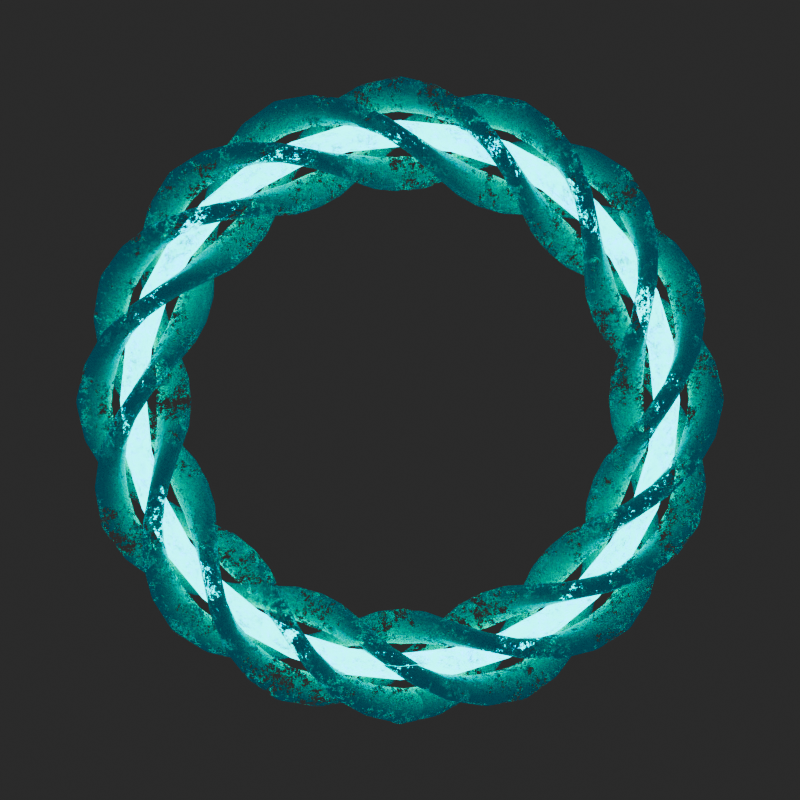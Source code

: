 # Source: magicScreenIdea.blend  (saved by Blender 4.4.32; exported with 4.5.12 LTS)
import bpy
from mathutils import Matrix  # noqa: F401  (used for matrix-valued properties, if any)

bpy.ops.wm.read_factory_settings(use_empty=True)
scene = bpy.context.scene
scene.name = 'Scene'

# ---- collections
col_collection = bpy.data.collections.new('Collection'); scene.collection.children.link(col_collection)

# ---- materials (node trees are filled in below, after node groups)
mat_material_002 = bpy.data.materials.new('Material.002')
mat_material_001 = bpy.data.materials.new('Material.001')

# ---- material node trees
mat_material_002.use_nodes = True; mat_material_002.node_tree.nodes.clear()
_N = mat_material_002.node_tree.nodes; _L = mat_material_002.node_tree.links
n0 = _N.new('ShaderNodeBsdfPrincipled'); n0.name = 'Principled BSDF'; n0.location = (55, 336)
n0.inputs[0].default_value = (0.02385, 0.8003, 0.4361, 1.0)
n0.inputs[2].default_value = 0.1682
n0.inputs[27].default_value = (0.006093, 0.5443, 1.0, 1.0)
n0.inputs[28].default_value = 0.1
n1 = _N.new('ShaderNodeOutputMaterial'); n1.name = 'Material Output'; n1.location = (1469, 518)
n2 = _N.new('ShaderNodeTexNoise'); n2.name = 'Noise Texture'; n2.location = (-154, 498)
n2.noise_dimensions = '4D'
n2.normalize = False
n2.inputs[2].default_value = -4.1
n2.inputs[3].default_value = 5.3
n2.inputs[4].default_value = 1.0
n2.inputs[5].default_value = 2.3
n3 = _N.new('ShaderNodeMixShader'); n3.name = 'Mix Shader'; n3.location = (670, 476)
n4 = _N.new('ShaderNodeBsdfTransparent'); n4.name = 'Transparent BSDF'; n4.location = (303, 233)
n5 = _N.new('ShaderNodeValToRGB'); n5.name = 'Color Ramp'; n5.location = (78, 569)
while len(n5.color_ramp.elements) > 1: n5.color_ramp.elements.remove(n5.color_ramp.elements[-1])
n5.color_ramp.elements[0].position = 0.2318; n5.color_ramp.elements[0].color = (0.0, 0.0, 0.0, 1.0)
_e = n5.color_ramp.elements.new(0.2909); _e.color = (1.0, 1.0, 1.0, 1.0)
n6 = _N.new('ShaderNodeAttribute'); n6.name = 'Attribute'; n6.location = (-411, 424)
n6.attribute_name = 'position'
n7 = _N.new('ShaderNodeTexVoronoi'); n7.name = 'Voronoi Texture'; n7.location = (-645, 97)
n8 = _N.new('ShaderNodeValToRGB'); n8.name = 'Color Ramp.001'; n8.location = (-414, 167)
while len(n8.color_ramp.elements) > 1: n8.color_ramp.elements.remove(n8.color_ramp.elements[-1])
n8.color_ramp.elements[0].position = 0.3136; n8.color_ramp.elements[0].color = (0.0, 0.0, 0.0, 1.0)
_e = n8.color_ramp.elements.new(0.3864); _e.color = (1.0, 1.0, 1.0, 1.0)
n9 = _N.new('ShaderNodeMapping'); n9.name = 'Mapping'; n9.location = (-880, 69)
n9.inputs[3].default_value = (50.0, 50.0, 50.0)
n10 = _N.new('ShaderNodeTexCoord'); n10.name = 'Texture Coordinate'; n10.location = (-1060, 69)
n11 = _N.new('ShaderNodeBump'); n11.name = 'Bump'; n11.location = (-113, 151)
n11.invert = True
n11.inputs[1].default_value = 1.2
n12 = _N.new('ShaderNodeTexVoronoi'); n12.name = 'Voronoi Texture.001'; n12.location = (657, 117)
n13 = _N.new('ShaderNodeValToRGB'); n13.name = 'Color Ramp.002'; n13.location = (820, 338)
while len(n13.color_ramp.elements) > 1: n13.color_ramp.elements.remove(n13.color_ramp.elements[-1])
n13.color_ramp.elements[0].position = 0.3136; n13.color_ramp.elements[0].color = (0.0, 0.0, 0.0, 1.0)
_e = n13.color_ramp.elements.new(0.3864); _e.color = (1.0, 1.0, 1.0, 1.0)
n14 = _N.new('ShaderNodeMapping'); n14.name = 'Mapping.001'; n14.location = (483, 120)
n14.inputs[3].default_value = (50.0, 50.0, 50.0)
n15 = _N.new('ShaderNodeTexCoord'); n15.name = 'Texture Coordinate.001'; n15.location = (303, 120)
n16 = _N.new('ShaderNodeDisplacement'); n16.name = 'Displacement'; n16.location = (1195, 390)
n16.inputs[2].default_value = 3.0
_L.new(n0.outputs[0], n3.inputs[1])
_L.new(n5.outputs[0], n3.inputs[0])
_L.new(n4.outputs[0], n3.inputs[2])
_L.new(n2.outputs[0], n5.inputs[0])
_L.new(n6.outputs[2], n2.inputs[1])
_L.new(n6.outputs[1], n2.inputs[0])
_L.new(n7.outputs[0], n8.inputs[0])
_L.new(n9.outputs[0], n7.inputs[0])
_L.new(n10.outputs[3], n9.inputs[0])
_L.new(n3.outputs[0], n1.inputs[0])
_L.new(n8.outputs[0], n11.inputs[3])
_L.new(n11.outputs[0], n0.inputs[5])
_L.new(n12.outputs[0], n13.inputs[0])
_L.new(n14.outputs[0], n12.inputs[0])
_L.new(n15.outputs[3], n14.inputs[0])
_L.new(n16.outputs[0], n1.inputs[2])
_L.new(n13.outputs[0], n16.inputs[0])
n1.is_active_output = True
mat_material_001.use_nodes = True; mat_material_001.node_tree.nodes.clear()
_N = mat_material_001.node_tree.nodes; _L = mat_material_001.node_tree.links
n0 = _N.new('ShaderNodeBsdfPrincipled'); n0.name = 'Principled BSDF'; n0.location = (-428, 310)
n0.inputs[0].default_value = (0.0, 0.3008, 0.8003, 1.0)
n0.inputs[27].default_value = (0.002186, 1.0, 0.891, 1.0)
n0.inputs[28].default_value = 2.3
n1 = _N.new('ShaderNodeOutputMaterial'); n1.name = 'Material Output'; n1.location = (803, 502)
n2 = _N.new('ShaderNodeMixShader'); n2.name = 'Mix Shader'; n2.location = (483, 391)
n3 = _N.new('ShaderNodeTexNoise'); n3.name = 'Noise Texture'; n3.location = (-346, 604)
n3.normalize = False
n3.inputs[2].default_value = 44.1
n3.inputs[3].default_value = 7.4
n3.inputs[4].default_value = 1.0
n3.inputs[5].default_value = 3.9
n3.inputs[8].default_value = 0.8
n4 = _N.new('ShaderNodeValToRGB'); n4.name = 'Color Ramp'; n4.location = (-70, 663)
n4.color_ramp.interpolation = 'CONSTANT'
while len(n4.color_ramp.elements) > 1: n4.color_ramp.elements.remove(n4.color_ramp.elements[-1])
n4.color_ramp.elements[0].position = 0.0; n4.color_ramp.elements[0].color = (0.0, 0.0, 0.0, 1.0)
_e = n4.color_ramp.elements.new(0.4773); _e.color = (1.0, 1.0, 1.0, 1.0)
n5 = _N.new('ShaderNodeBsdfTransparent'); n5.name = 'Transparent BSDF'; n5.location = (22, 223)
n5.inputs[0].default_value = (0.2162, 0.9213, 1.0, 1.0)
n6 = _N.new('ShaderNodeMixShader'); n6.name = 'Mix Shader.001'; n6.location = (303, 277)
n6.inputs[0].default_value = 0.2167
n7 = _N.new('ShaderNodeEmission'); n7.name = 'Emission'; n7.location = (28, 134)
n7.inputs[0].default_value = (0.1479, 0.5139, 0.7422, 1.0)
n7.inputs[1].default_value = 0.3
_L.new(n0.outputs[0], n2.inputs[1])
_L.new(n4.outputs[0], n2.inputs[0])
_L.new(n3.outputs[0], n4.inputs[0])
_L.new(n6.outputs[0], n2.inputs[2])
_L.new(n5.outputs[0], n6.inputs[1])
_L.new(n7.outputs[0], n6.inputs[2])
_L.new(n2.outputs[0], n1.inputs[0])
n1.is_active_output = True

# ---- world
world_world = bpy.data.worlds.new('World'); scene.world = world_world
world_world.use_nodes = True; world_world.node_tree.nodes.clear()
_N = world_world.node_tree.nodes; _L = world_world.node_tree.links
n0 = _N.new('ShaderNodeOutputWorld'); n0.name = 'World Output'; n0.location = (300, 300)
n1 = _N.new('ShaderNodeBackground'); n1.name = 'Background'; n1.location = (10, 300)
n1.inputs[0].default_value = (0.05088, 0.05088, 0.05088, 1.0)
_L.new(n1.outputs[0], n0.inputs[0])
n0.is_active_output = True
world_world.color = (0.05088, 0.05088, 0.05088)
world_world.sun_shadow_jitter_overblur = 0.0

# ---- cameras
cam_camera_001 = bpy.data.cameras.new('Camera.001')
cam_camera_001.type = 'ORTHO'
cam_camera_001.clip_end = 100.0
cam_camera_001.ortho_scale = 3.0

# ---- meshes
me_circle = bpy.data.meshes.new('Circle')
me_circle.from_pydata([(3.983e-10, 0.2153, -9.953e-17), (-0.01274, 0.2141, -9.953e-17), (-0.02499, 0.2103, -9.953e-17), (-0.03628, 0.2043, -9.953e-17), (-0.04618, 0.1962, -9.953e-17), (-0.0543, 0.1863, -9.953e-17), (-0.06034, 0.175, -9.953e-17), (-0.06405, 0.1627, -9.953e-17), (-0.06531, 0.15, -9.953e-17), (-0.06405, 0.1373, -9.953e-17), (-0.06034, 0.125, -9.953e-17), (-0.0543, 0.1137, -9.953e-17), (-0.04618, 0.1038, -9.953e-17), (-0.03628, 0.0957, -9.953e-17), (-0.02499, 0.08966, -9.953e-17), (-0.01274, 0.08595, -9.953e-17), (3.983e-10, 0.08469, -9.953e-17), (0.01274, 0.08595, -9.953e-17), (0.02499, 0.08966, -9.953e-17), (0.03628, 0.0957, -9.953e-17), (0.04618, 0.1038, -9.953e-17), (0.0543, 0.1137, -9.953e-17), (0.06034, 0.125, -9.953e-17), (0.06405, 0.1373, -9.953e-17), (0.06531, 0.15, -9.953e-17), (0.06405, 0.1627, -9.953e-17), (0.06034, 0.175, -9.953e-17), (0.0543, 0.1863, -9.953e-17), (0.04618, 0.1962, -9.953e-17), (0.03628, 0.2043, -9.953e-17), (0.02499, 0.2103, -9.953e-17), (0.01274, 0.2141, -9.953e-17)], [(1, 0), (2, 1), (3, 2), (4, 3), (5, 4), (6, 5), (7, 6), (8, 7), (9, 8), (10, 9), (11, 10), (12, 11), (13, 12), (14, 13), (15, 14), (16, 15), (17, 16), (18, 17), (19, 18), (20, 19), (21, 20), (22, 21), (23, 22), (24, 23), (25, 24), (26, 25), (27, 26), (28, 27), (29, 28), (30, 29), (31, 30), (0, 31)], [])
_uv = me_circle.uv_layers.new(name='UVMap')
_uv.uv.foreach_set('vector', [])
me_circle.materials.append(mat_material_002)
me_circle.update()

# ---- curves / text
cu_b_ziercircle_004 = bpy.data.curves.new('BézierCircle.004', 'CURVE')
cu_b_ziercircle_004.dimensions = '3D'
_sp = cu_b_ziercircle_004.splines.new('BEZIER'); _sp.bezier_points.add(3)
_sp.bezier_points.foreach_set('co', [-1.0, 0.0, 0.0, 0.0, 1.0, 0.0, 1.0, 0.0, 0.0, 0.0, -1.0, 0.0])
_sp.bezier_points.foreach_set('handle_left', [-1.0, -0.5521, 0.0, -0.5521, 1.0, 0.0, 1.0, 0.5521, 0.0, 0.5521, -1.0, 0.0])
_sp.bezier_points.foreach_set('handle_right', [-1.0, 0.5521, 0.0, 0.5521, 1.0, 0.0, 1.0, -0.5521, 0.0, -0.5521, -1.0, 0.0])
for _p, _l, _r in zip(_sp.bezier_points, ['AUTO', 'AUTO', 'AUTO', 'AUTO'], ['AUTO', 'AUTO', 'AUTO', 'AUTO']): _p.handle_left_type = _l; _p.handle_right_type = _r
_sp.order_u = 0
_sp.order_v = 0
_sp.resolution_u = 8
_sp.use_cyclic_u = True
cu_b_ziercircle_004.materials.append(mat_material_001)
cu_b_ziercircle_004.use_path = True
cu_b_ziercircle_004.bevel_depth = 0.05
cu_b_ziercircle_004.resolution_u = 8
cu_b_ziercircle_004.fill_mode = 'FULL'

# ---- objects
ob_camera = bpy.data.objects.new('Camera', cam_camera_001)
ob_circle = bpy.data.objects.new('Circle', me_circle)
ob_b_ziercircle = bpy.data.objects.new('BézierCircle', cu_b_ziercircle_004)
ob_circle_001 = bpy.data.objects.new('Circle.001', me_circle)
ob_circle_002 = bpy.data.objects.new('Circle.002', me_circle)
ob_circle_003 = bpy.data.objects.new('Circle.003', me_circle)
ob_empty = bpy.data.objects.new('Empty', None)

# ---- transforms, parenting, visibility, modifiers, constraints
ob_camera.location = (0.0, 0.0, 12.0)
ob_circle.parent = ob_empty
ob_circle.location = (0.0, 0.0, 0.0)
ob_circle.rotation_euler = (0.0, 1.571, 0.0)
_m = ob_circle.modifiers.new('Screw', 'SCREW')
_m.iterations = 4
_m.axis = 'X'
_m.screw_offset = 1.571
_m = ob_circle.modifiers.new('Curve', 'CURVE')
_m.object = ob_b_ziercircle
_m.deform_axis = 'POS_Z'
ob_b_ziercircle.parent = ob_empty
ob_b_ziercircle.location = (0.0, 0.0, 0.0)
ob_circle_001.parent = ob_empty
ob_circle_001.location = (0.0, 0.0, 0.0)
ob_circle_001.rotation_euler = (-1.571, 1.571, 0.0)
_m = ob_circle_001.modifiers.new('Screw', 'SCREW')
_m.iterations = 4
_m.axis = 'X'
_m.screw_offset = 1.571
_m = ob_circle_001.modifiers.new('Curve', 'CURVE')
_m.object = ob_b_ziercircle
_m.deform_axis = 'POS_Z'
ob_circle_002.parent = ob_empty
ob_circle_002.location = (0.0, 0.0, 0.0)
ob_circle_002.rotation_euler = (1.571, 1.571, 0.0)
_m = ob_circle_002.modifiers.new('Screw', 'SCREW')
_m.iterations = 4
_m.axis = 'X'
_m.screw_offset = 1.571
_m = ob_circle_002.modifiers.new('Curve', 'CURVE')
_m.object = ob_b_ziercircle
_m.deform_axis = 'POS_Z'
ob_circle_003.parent = ob_empty
ob_circle_003.location = (0.0, 0.0, 0.0)
ob_circle_003.rotation_euler = (3.142, 1.571, 0.0)
_m = ob_circle_003.modifiers.new('Screw', 'SCREW')
_m.iterations = 4
_m.axis = 'X'
_m.screw_offset = 1.571
_m = ob_circle_003.modifiers.new('Curve', 'CURVE')
_m.object = ob_b_ziercircle
_m.deform_axis = 'POS_Z'
ob_empty.location = (0.0, 0.0, 0.0)
ob_empty.empty_display_size = 0.3569

# ---- collection membership
col_collection.objects.link(ob_camera)
col_collection.objects.link(ob_circle)
col_collection.objects.link(ob_b_ziercircle)
col_collection.objects.link(ob_circle_001)
col_collection.objects.link(ob_circle_002)
col_collection.objects.link(ob_circle_003)
col_collection.objects.link(ob_empty)

# ---- scene / render settings (as saved in the file)
scene.camera = ob_camera
scene.frame_start = 1; scene.frame_end = 20; scene.frame_set(1)
scene.render.engine = 'CYCLES'
scene.render.resolution_x = 540
scene.render.resolution_y = 540
scene.cycles.samples = 40
scene.view_settings.look = 'AgX - High Contrast'
bpy.context.view_layer.update()
